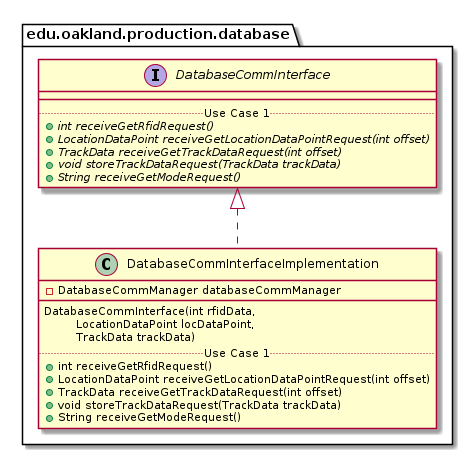

The diagram above was rendered by PlantUML. Its source (embedded in the PNG):
@startuml DatabaseCommInterfaceImplementation_Closure


package edu.oakland.production.database {
    class DatabaseCommInterfaceImplementation {
        - DatabaseCommManager databaseCommManager
        __
        DatabaseCommInterface(int rfidData, 
        \tLocationDataPoint locDataPoint,
        \tTrackData trackData)
        .. Use Case 1 ..
        + int receiveGetRfidRequest()
        + LocationDataPoint receiveGetLocationDataPointRequest(int offset)
        + TrackData receiveGetTrackDataRequest(int offset)
        + void storeTrackDataRequest(TrackData trackData)
        + String receiveGetModeRequest()
    }
}




package edu.oakland.production.database {
    interface DatabaseCommInterface {
        __
        .. Use Case 1 ..
        {abstract} + int receiveGetRfidRequest()
        {abstract} + LocationDataPoint receiveGetLocationDataPointRequest(int offset)
        {abstract} + TrackData receiveGetTrackDataRequest(int offset)
        {abstract} + void storeTrackDataRequest(TrackData trackData)
        {abstract} + String receiveGetModeRequest()
    }
}






DatabaseCommInterfaceImplementation .up.|> DatabaseCommInterface





@enduml